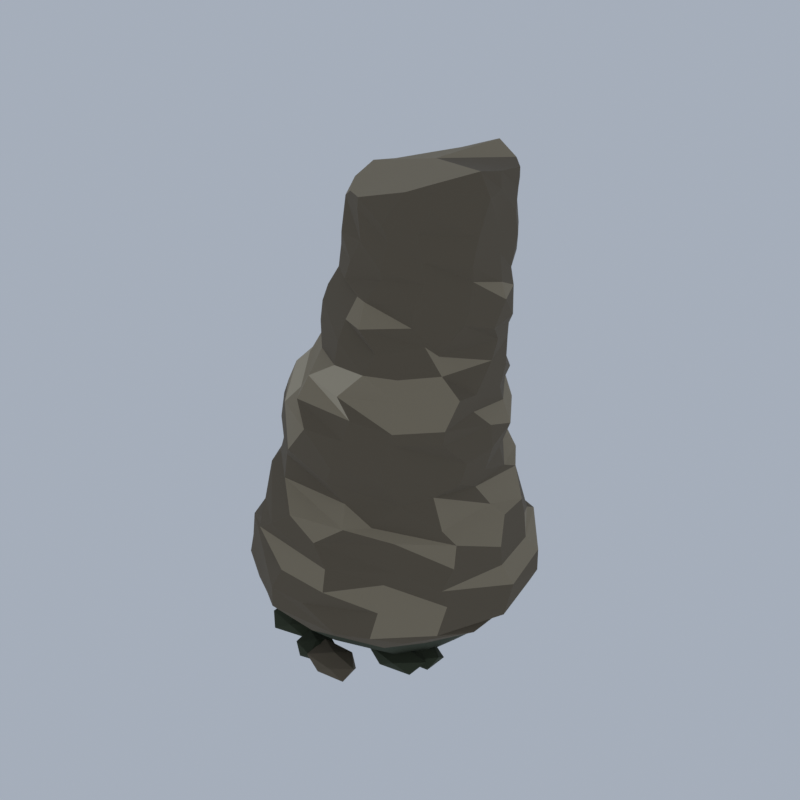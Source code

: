 # Source: F07_05_rock_formation_05.blend  (saved by Blender 5.2.45; exported with 4.5.12 LTS)
import bpy
from mathutils import Matrix  # noqa: F401  (used for matrix-valued properties, if any)

bpy.ops.wm.read_factory_settings(use_empty=True)
scene = bpy.context.scene
scene.name = 'Scene'

# ---- collections
col_collection = bpy.data.collections.new('Collection'); scene.collection.children.link(col_collection)

# ---- materials (node trees are filled in below, after node groups)
mat_wx2_rock_rock = bpy.data.materials.new('wx2_rock|Rock')
mat_wx2_rock_rock.diffuse_color = (0.1573, 0.1701, 0.1975, 1.0)
mat_wx2_kelp_grass = bpy.data.materials.new('wx2_kelp|Grass')
mat_wx2_kelp_grass.diffuse_color = (0.04145, 0.05112, 0.02776, 1.0)
mat_wx2_tan_dk_rock = bpy.data.materials.new('wx2_tan_dk|Rock')
mat_wx2_tan_dk_rock.diffuse_color = (0.139, 0.1113, 0.07383, 1.0)
mat_wx2_tan_lt_rock = bpy.data.materials.new('wx2_tan_lt|Rock')
mat_wx2_tan_lt_rock.diffuse_color = (0.4762, 0.4098, 0.2932, 1.0)
mat_wx2_tan_rock = bpy.data.materials.new('wx2_tan|Rock')
mat_wx2_tan_rock.diffuse_color = (0.2932, 0.2428, 0.1636, 1.0)

# ---- material node trees
mat_wx2_rock_rock.use_nodes = True; mat_wx2_rock_rock.node_tree.nodes.clear()
_N = mat_wx2_rock_rock.node_tree.nodes; _L = mat_wx2_rock_rock.node_tree.links
n0 = _N.new('ShaderNodeBsdfPrincipled'); n0.name = 'Principled BSDF'; n0.location = (-200, 100)
n0.inputs[0].default_value = (0.1573, 0.1701, 0.1975, 1.0)
n0.inputs[2].default_value = 0.94
n0.inputs[10].default_value = 0.005
n1 = _N.new('ShaderNodeOutputMaterial'); n1.name = 'Material Output'; n1.location = (200, 100)
_L.new(n0.outputs[0], n1.inputs[0])
n1.is_active_output = True
mat_wx2_kelp_grass.use_nodes = True; mat_wx2_kelp_grass.node_tree.nodes.clear()
_N = mat_wx2_kelp_grass.node_tree.nodes; _L = mat_wx2_kelp_grass.node_tree.links
n0 = _N.new('ShaderNodeBsdfPrincipled'); n0.name = 'Principled BSDF'; n0.location = (-200, 100)
n0.inputs[0].default_value = (0.04145, 0.05112, 0.02776, 1.0)
n0.inputs[2].default_value = 1.0
n0.inputs[10].default_value = 0.005
n1 = _N.new('ShaderNodeOutputMaterial'); n1.name = 'Material Output'; n1.location = (200, 100)
_L.new(n0.outputs[0], n1.inputs[0])
n1.is_active_output = True
mat_wx2_tan_dk_rock.use_nodes = True; mat_wx2_tan_dk_rock.node_tree.nodes.clear()
_N = mat_wx2_tan_dk_rock.node_tree.nodes; _L = mat_wx2_tan_dk_rock.node_tree.links
n0 = _N.new('ShaderNodeBsdfPrincipled'); n0.name = 'Principled BSDF'; n0.location = (-200, 100)
n0.inputs[0].default_value = (0.139, 0.1113, 0.07383, 1.0)
n0.inputs[2].default_value = 0.95
n0.inputs[10].default_value = 0.005
n1 = _N.new('ShaderNodeOutputMaterial'); n1.name = 'Material Output'; n1.location = (200, 100)
_L.new(n0.outputs[0], n1.inputs[0])
n1.is_active_output = True
mat_wx2_tan_lt_rock.use_nodes = True; mat_wx2_tan_lt_rock.node_tree.nodes.clear()
_N = mat_wx2_tan_lt_rock.node_tree.nodes; _L = mat_wx2_tan_lt_rock.node_tree.links
n0 = _N.new('ShaderNodeBsdfPrincipled'); n0.name = 'Principled BSDF'; n0.location = (-200, 100)
n0.inputs[0].default_value = (0.4762, 0.4098, 0.2932, 1.0)
n0.inputs[2].default_value = 0.92
n0.inputs[10].default_value = 0.005
n1 = _N.new('ShaderNodeOutputMaterial'); n1.name = 'Material Output'; n1.location = (200, 100)
_L.new(n0.outputs[0], n1.inputs[0])
n1.is_active_output = True
mat_wx2_tan_rock.use_nodes = True; mat_wx2_tan_rock.node_tree.nodes.clear()
_N = mat_wx2_tan_rock.node_tree.nodes; _L = mat_wx2_tan_rock.node_tree.links
n0 = _N.new('ShaderNodeBsdfPrincipled'); n0.name = 'Principled BSDF'; n0.location = (-200, 100)
n0.inputs[0].default_value = (0.2932, 0.2428, 0.1636, 1.0)
n0.inputs[2].default_value = 0.94
n0.inputs[10].default_value = 0.005
n1 = _N.new('ShaderNodeOutputMaterial'); n1.name = 'Material Output'; n1.location = (200, 100)
_L.new(n0.outputs[0], n1.inputs[0])
n1.is_active_output = True

# ---- world
world_world = bpy.data.worlds.new('World'); scene.world = world_world
world_world.use_nodes = True; world_world.node_tree.nodes.clear()
_N = world_world.node_tree.nodes; _L = world_world.node_tree.links
n0 = _N.new('ShaderNodeOutputWorld'); n0.name = 'World Output'; n0.location = (200, 100)
n1 = _N.new('ShaderNodeBackground'); n1.name = 'Background'; n1.location = (-200, 100)
n1.inputs[0].default_value = (0.42, 0.47, 0.55, 1.0)
n1.inputs[1].default_value = 0.9
_L.new(n1.outputs[0], n0.inputs[0])
n0.is_active_output = True
world_world.color = (0.05088, 0.05088, 0.05088)
world_world.sun_shadow_jitter_overblur = 0.0

# ---- meshes
me_sea_stack_02 = bpy.data.meshes.new('sea_stack_02')
me_sea_stack_02.from_pydata([(8.719, -1.292, 1.081), (8.53, 4.046, 0.3213), (5.978, 8.396, 0.8701), (0.3913, 10.7, 1.286), (-4.396, 10.3, 0.7243), (-9.37, 7.413, 0.3788), (-10.17, 4.995, 0.446), (-10.24, 0.5792, 0.5607), (-8.373, -4.012, 0.03409), (-5.793, -6.271, 0.1959), (-2.602, -7.237, 0.7656), (-0.7447, -7.878, 1.22), (3.436, -7.57, 0.974), (6.331, -5.532, 0.0), (10.32, -0.2865, 2.448), (9.792, 4.361, 2.08), (5.539, 10.99, 2.586), (0.2975, 13.02, 3.039), (-3.968, 11.78, 2.101), (-9.133, 9.778, 2.896), (-12.6, 4.111, 2.073), (-12.39, 1.037, 3.088), (-9.998, -5.991, 2.404), (-7.348, -7.096, 3.37), (-4.284, -9.292, 2.856), (0.02161, -9.727, 2.313), (6.247, -8.19, 2.137), (8.535, -5.562, 2.488), (11.13, -1.643, 4.555), (11.21, 6.417, 5.166), (8.078, 11.65, 4.26), (1.656, 14.04, 5.257), (-4.194, 13.99, 4.356), (-9.945, 11.0, 4.862), (-13.95, 4.878, 5.164), (-14.23, -0.05408, 4.826), (-12.83, -4.548, 4.904), (-7.484, -9.945, 4.518), (-4.37, -11.56, 4.662), (1.685, -12.4, 4.297), (7.104, -11.01, 5.254), (9.562, -7.466, 4.947), (13.87, -0.5051, 6.913), (12.8, 6.19, 6.39), (9.397, 11.05, 7.038), (0.923, 14.83, 6.277), (-6.669, 14.96, 7.02), (-12.64, 10.75, 6.624), (-15.01, 4.418, 6.753), (-14.58, 0.609, 7.167), (-14.37, -5.152, 6.846), (-9.609, -11.99, 6.745), (-6.436, -13.52, 6.287), (1.109, -15.0, 6.846), (9.687, -10.88, 7.052), (13.86, -5.184, 7.122), (15.68, -2.779, 8.771), (14.36, 5.148, 9.21), (8.055, 12.8, 9.176), (2.235, 15.24, 9.079), (-5.993, 16.26, 8.708), (-10.09, 14.19, 8.997), (-14.81, 4.282, 9.59), (-15.34, -1.139, 9.081), (-13.22, -8.582, 8.833), (-11.55, -11.23, 8.801), (-3.111, -16.26, 8.552), (4.611, -15.49, 8.487), (7.937, -14.07, 8.722), (12.62, -9.566, 8.727), (15.36, -0.8179, 11.19), (13.7, 6.152, 10.91), (9.472, 11.56, 11.74), (0.8237, 15.11, 11.53), (-2.852, 15.71, 10.91), (-10.92, 11.99, 10.45), (-14.41, 4.318, 10.8), (-14.66, -0.8499, 10.55), (-13.75, -5.702, 11.73), (-11.27, -10.95, 10.85), (-3.09, -16.22, 10.8), (0.9678, -16.1, 10.8), (7.99, -12.91, 11.13), (12.76, -8.239, 11.46), (14.35, -1.541, 13.45), (13.15, 4.426, 13.15), (9.494, 10.15, 12.52), (1.614, 14.25, 12.93), (-3.664, 14.47, 12.49), (-10.66, 11.61, 13.71), (-11.84, 6.664, 13.25), (-13.38, 0.7551, 13.81), (-12.62, -6.766, 13.0), (-11.08, -10.75, 13.55), (-2.182, -15.61, 13.03), (3.36, -15.62, 12.91), (7.612, -11.6, 13.52), (12.29, -8.503, 13.25), (13.94, -1.237, 15.24), (12.11, 5.568, 15.07), (6.468, 12.49, 14.78), (1.8, 13.48, 14.83), (-3.234, 13.66, 15.13), (-10.92, 8.813, 15.93), (-11.63, 5.209, 15.42), (-13.46, -0.7795, 14.72), (-12.95, -4.736, 14.73), (-8.136, -12.37, 15.11), (-6.45, -14.27, 15.64), (2.911, -14.71, 14.9), (8.389, -10.77, 14.77), (12.63, -7.106, 15.19), (12.76, 0.9102, 17.44), (11.89, 5.242, 16.84), (6.383, 11.23, 17.96), (2.271, 12.75, 17.24), (-3.929, 12.77, 17.87), (-8.287, 10.24, 17.17), (-10.71, 5.007, 17.47), (-12.76, -1.913, 17.24), (-11.96, -6.23, 16.96), (-8.077, -11.78, 17.19), (-4.416, -14.53, 16.93), (1.196, -14.4, 17.03), (7.908, -10.33, 17.7), (12.33, -6.411, 17.41), (11.72, -0.1542, 18.81), (10.48, 5.907, 19.98), (8.054, 9.501, 19.85), (3.013, 11.23, 18.99), (-2.404, 12.05, 19.61), (-9.264, 7.956, 18.82), (-10.13, 4.661, 19.28), (-11.4, 0.6609, 19.93), (-10.81, -6.695, 19.53), (-9.357, -9.412, 20.01), (-1.983, -14.29, 18.83), (3.756, -12.96, 18.87), (5.588, -10.94, 18.85), (11.07, -7.057, 18.8), (10.96, -1.728, 21.23), (10.43, 3.894, 20.96), (5.756, 10.06, 22.2), (1.727, 10.89, 21.7), (-1.135, 10.37, 21.11), (-6.463, 8.754, 21.3), (-8.899, 3.445, 21.61), (-10.65, -2.076, 21.2), (-10.99, -4.321, 21.48), (-8.642, -8.748, 21.29), (-4.633, -12.17, 21.09), (3.066, -11.85, 20.97), (7.773, -9.434, 21.42), (9.9, -6.97, 22.07), (11.64, -1.177, 23.16), (10.42, 2.921, 23.47), (5.745, 9.937, 22.9), (1.715, 11.11, 23.18), (-3.849, 9.612, 23.4), (-6.029, 8.547, 24.14), (-8.97, 3.92, 23.08), (-11.08, -1.546, 23.09), (-10.08, -5.988, 23.57), (-6.595, -10.14, 23.82), (-4.5, -11.83, 23.65), (1.645, -12.81, 23.22), (7.01, -10.9, 24.23), (11.25, -4.597, 22.95), (12.05, -0.669, 25.53), (11.1, 3.634, 26.1), (8.099, 8.182, 26.33), (4.323, 10.65, 25.76), (-1.089, 10.26, 25.32), (-7.202, 7.508, 25.2), (-10.43, 2.659, 24.98), (-11.13, -0.7556, 25.3), (-10.25, -6.316, 26.37), (-7.805, -9.187, 25.67), (-3.118, -12.98, 25.15), (2.468, -13.03, 25.03), (6.945, -11.02, 25.69), (11.66, -4.178, 25.16), (11.39, -0.1505, 27.52), (9.925, 3.886, 28.21), (6.241, 9.528, 27.79), (4.036, 10.35, 27.73), (-3.085, 8.996, 27.36), (-6.441, 7.146, 28.32), (-9.89, 2.8, 27.64), (-10.58, 1.322, 27.34), (-9.854, -5.951, 27.94), (-6.975, -9.415, 27.64), (-0.5855, -13.23, 28.36), (3.362, -12.33, 28.08), (7.463, -10.07, 28.12), (10.81, -6.802, 27.84), (10.65, -2.019, 29.42), (10.23, 2.781, 30.08), (7.847, 7.969, 29.75), (2.488, 9.909, 29.19), (-1.91, 8.569, 29.23), (-5.643, 6.308, 30.23), (-7.934, 5.139, 29.22), (-9.602, -1.005, 30.23), (-9.219, -5.338, 29.98), (-4.972, -9.034, 29.81), (-2.852, -11.75, 30.25), (3.71, -11.66, 30.05), (7.399, -10.0, 29.19), (10.94, -6.766, 29.37), (10.89, -2.016, 31.27), (10.34, 3.469, 32.24), (6.983, 7.963, 31.38), (2.765, 9.064, 31.36), (0.2772, 8.553, 31.64), (-4.98, 6.334, 32.49), (-8.315, 2.531, 31.6), (-8.641, 7.26e-05, 32.07), (-7.632, -4.969, 31.3), (-4.865, -7.474, 31.38), (-2.545, -10.38, 32.25), (1.878, -11.29, 31.78), (6.927, -8.868, 31.85), (11.14, -4.901, 31.84), (10.83, 0.3461, 33.94), (9.745, 4.415, 34.72), (7.175, 6.751, 33.79), (3.818, 8.115, 34.36), (-0.778, 8.073, 33.71), (-3.922, 7.114, 34.61), (-6.106, 3.899, 34.49), (-7.192, -1.812, 33.76), (-6.492, -3.641, 34.24), (-4.176, -6.768, 33.38), (0.2072, -9.725, 33.91), (4.043, -10.12, 34.15), (6.471, -8.127, 33.69), (9.435, -5.406, 33.96), (11.03, 0.9514, 35.98), (10.26, 3.735, 36.49), (7.853, 6.491, 36.41), (4.809, 8.304, 36.33), (0.1097, 7.893, 35.74), (-3.931, 6.65, 35.72), (-5.302, 4.209, 35.98), (-5.965, -0.8295, 35.56), (-5.351, -4.718, 36.15), (-4.363, -6.631, 36.23), (0.386, -9.362, 36.24), (4.968, -9.313, 36.13), (8.116, -6.277, 36.8), (8.887, -5.149, 35.7), (11.67, -0.6397, 37.7), (11.38, 2.683, 38.04), (7.767, 7.612, 38.35), (4.411, 9.099, 38.24), (-0.5492, 7.89, 37.79), (-2.333, 7.52, 38.79), (-5.762, 2.039, 37.79), (-5.447, -0.1714, 38.58), (-5.553, -3.41, 37.8), (-4.246, -6.397, 38.17), (0.904, -8.792, 38.38), (3.388, -9.844, 38.4), (7.334, -7.203, 38.71), (10.55, -3.716, 38.7), (12.03, 0.483, 40.32), (10.52, 3.86, 40.35), (7.214, 7.656, 40.82), (4.876, 8.571, 40.95), (0.9875, 8.242, 40.0), (-3.486, 6.318, 40.45), (-5.078, 2.661, 40.15), (-5.019, -1.259, 40.27), (-4.087, -3.822, 40.73), (-3.63, -6.206, 39.92), (1.952, -8.319, 40.71), (3.109, -8.661, 40.57), (7.713, -7.453, 40.86), (10.76, -3.488, 39.62), (11.4, 0.6428, 41.79), (10.42, 3.457, 42.19), (8.864, 6.554, 42.72), (3.6, 8.716, 42.99), (0.5298, 7.57, 43.06), (-2.352, 6.458, 43.06), (-5.31, 1.905, 42.76), (-4.78, -0.3671, 41.65), (-3.685, -2.82, 41.98), (-2.154, -6.248, 42.05), (-0.2018, -7.62, 41.65), (4.597, -8.116, 42.83), (8.418, -6.81, 42.99), (10.94, -3.157, 42.78), (11.22, 0.4826, 44.48), (11.15, 3.209, 45.43), (9.403, 5.836, 45.7), (5.532, 7.445, 44.53), (0.3317, 7.08, 44.12), (-2.914, 5.462, 44.87), (-3.45, 3.9, 43.82), (-4.02, -0.5026, 43.9), (-3.384, -3.468, 44.11), (-1.878, -6.145, 44.23), (0.8888, -7.997, 43.78), (4.799, -8.439, 43.87), (8.208, -6.816, 44.93), (11.3, -3.762, 44.38), (11.37, -0.1267, 46.85), (11.28, 2.499, 47.9), (8.295, 6.968, 47.86), (4.692, 7.575, 47.37), (2.995, 7.327, 46.72), (-1.005, 6.81, 46.13), (-3.122, 2.752, 46.25), (-3.951, -0.5652, 45.68), (-3.223, -3.272, 46.13), (-0.6714, -7.371, 46.01), (2.52, -8.393, 46.0), (5.46, -8.088, 46.45), (8.076, -7.36, 47.55), (11.66, -3.484, 47.11), (11.61, -0.3669, 50.56), (10.71, 3.558, 49.76), (8.42, 7.175, 49.42), (5.447, 7.162, 49.34), (1.827, 6.228, 48.98), (-1.256, 5.056, 49.37), (-3.279, 1.895, 48.2), (-3.153, -1.52, 49.02), (-2.168, -4.527, 48.61), (-1.406, -5.924, 48.87), (2.237, -8.422, 48.9), (5.101, -8.54, 48.02), (9.432, -7.164, 49.49), (12.26, -2.86, 50.45), (11.54, -0.4275, 52.17), (11.27, 2.846, 51.79), (9.256, 5.194, 51.84), (6.306, 6.674, 52.77), (2.789, 5.622, 51.59), (0.4956, 4.354, 51.03), (-2.114, 1.914, 50.47), (-2.511, -0.8074, 50.8), (-1.696, -4.28, 50.18), (0.02965, -6.864, 49.75), (2.481, -8.575, 50.02), (7.35, -8.143, 51.28), (9.513, -7.401, 52.14), (11.58, -3.468, 52.78), (4.936, -0.9544, 52.25), (5.877, -7.148, 0.7851), (8.408, -8.579, 0.8888), (4.985, -9.283, 0.8962), (2.793, -7.148, 0.8902), (4.89, -4.785, 0.8868), (8.186, -5.843, 0.8972), (6.779, -9.307, 2.003), (2.946, -8.804, 2.146), (3.168, -5.617, 2.09), (6.696, -5.188, 1.948), (9.381, -7.148, 2.122), (5.877, -7.148, 2.73), (-6.642, -9.637, 0.7548), (-4.042, -11.11, 0.8514), (-7.64, -12.02, 0.851), (-9.193, -9.637, 0.8717), (-7.537, -7.495, 0.8612), (-4.5, -8.426, 0.8687), (-5.896, -11.42, 1.816), (-8.879, -10.9, 1.888), (-8.876, -8.375, 1.887), (-5.731, -7.455, 1.925), (-3.69, -9.637, 1.926), (-6.642, -9.637, 2.505), (1.532, -12.4, 0.7679), (3.835, -13.7, 0.8603), (0.7888, -14.18, 0.8737), (-0.7599, -12.4, 0.8772), (0.701, -10.41, 0.8651), (3.486, -11.29, 0.8734), (2.14, -13.85, 1.719), (-1.01, -13.84, 1.959), (-1.172, -10.87, 2.0), (2.314, -10.53, 1.834), (4.164, -12.4, 1.855), (1.532, -12.4, 2.618), (-1.617, -11.77, 0.7501), (0.2475, -12.82, 0.8289), (-2.363, -13.55, 0.8255), (-3.292, -11.77, 0.8622), (-2.296, -10.14, 0.8322), (0.5412, -10.55, 0.8178), (-0.8437, -13.62, 1.713), (-3.523, -12.84, 1.683), (-3.783, -10.54, 1.749), (-0.9242, -10.11, 1.66), (0.2281, -11.77, 1.579), (-1.617, -11.77, 2.245), (-13.32, -0.6555, 0.7414), (-11.66, -1.589, 0.8378), (-14.0, -2.29, 0.8327), (-15.68, -0.6555, 0.8281), (-13.93, 0.8241, 0.8391), (-11.91, 0.1416, 0.8503), (-12.69, -2.159, 1.619), (-15.31, -1.779, 1.706), (-15.06, 0.3286, 1.644), (-12.61, 1.028, 1.669), (-11.15, -0.6555, 1.648), (-13.32, -0.6555, 2.271), (-12.58, -6.188, 0.7311), (-11.55, -6.774, 0.8389), (-13.06, -7.319, 0.8096), (-14.29, -6.188, 0.8043), (-13.07, -5.028, 0.8084), (-11.16, -5.383, 0.8025), (-11.97, -7.653, 1.503), (-14.18, -7.088, 1.501), (-13.98, -5.401, 1.451), (-11.92, -4.596, 1.538), (-10.93, -6.188, 1.436), (-12.58, -6.188, 1.855), (7.013, -5.481, 0.7406), (9.319, -6.785, 0.8673), (6.254, -7.298, 0.8793), (4.448, -5.481, 0.876), (6.232, -3.612, 0.8772), (9.426, -4.118, 0.8633), (7.907, -7.622, 1.925), (4.678, -6.801, 1.924), (4.758, -4.207, 1.904), (7.733, -3.758, 1.811), (9.773, -5.481, 1.898), (7.013, -5.481, 2.607), (4.689, 9.099, 0.775), (6.911, 7.843, 0.8408), (3.869, 7.136, 0.8437), (1.954, 9.099, 0.8412), (3.839, 11.13, 0.8407), (6.744, 10.26, 0.8471), (5.523, 7.102, 1.814), (2.793, 8.027, 1.742), (3.03, 10.04, 1.682), (5.673, 11.45, 1.913), (6.814, 9.099, 1.697), (4.689, 9.099, 2.351), (7.421, 7.775, 0.7502), (9.134, 6.807, 0.7847), (6.877, 6.472, 0.7956), (6.097, 7.775, 0.8134), (6.767, 9.339, 0.7847), (8.659, 8.474, 0.8026), (7.793, 6.884, 1.328), (5.689, 6.796, 1.519), (6.0, 8.578, 1.441), (7.931, 8.996, 1.42), (8.836, 7.775, 1.371), (7.421, 7.775, 1.97)], [], [(1, 14, 0), (2, 15, 1), (3, 16, 2), (4, 17, 3), (5, 18, 4), (6, 19, 5), (7, 20, 6), (8, 21, 7), (9, 22, 8), (10, 23, 9), (11, 24, 10), (12, 25, 11), (13, 26, 12), (0, 27, 13), (15, 28, 14), (16, 29, 15), (17, 30, 16), (18, 31, 17), (19, 32, 18), (20, 33, 19), (21, 34, 20), (22, 35, 21), (23, 36, 22), (24, 37, 23), (25, 38, 24), (26, 39, 25), (27, 40, 26), (14, 41, 27), (29, 42, 28), (30, 43, 29), (31, 44, 30), (32, 45, 31), (33, 46, 32), (34, 47, 33), (35, 48, 34), (36, 49, 35), (37, 50, 36), (38, 51, 37), (39, 52, 38), (40, 53, 39), (41, 54, 40), (28, 55, 41), (43, 56, 42), (44, 57, 43), (45, 58, 44), (46, 59, 45), (47, 60, 46), (48, 61, 47), (49, 62, 48), (50, 63, 49), (51, 64, 50), (52, 65, 51), (53, 66, 52), (54, 67, 53), (55, 68, 54), (42, 69, 55), (57, 70, 56), (58, 71, 57), (59, 72, 58), (60, 73, 59), (61, 74, 60), (62, 75, 61), (63, 76, 62), (64, 77, 63), (65, 78, 64), (66, 79, 65), (67, 80, 66), (68, 81, 67), (69, 82, 68), (56, 83, 69), (71, 84, 70), (72, 85, 71), (73, 86, 72), (74, 87, 73), (75, 88, 74), (76, 89, 75), (77, 90, 76), (78, 91, 77), (79, 92, 78), (80, 93, 79), (81, 94, 80), (82, 95, 81), (83, 96, 82), (70, 97, 83), (85, 98, 84), (86, 99, 85), (87, 100, 86), (88, 101, 87), (89, 102, 88), (90, 103, 89), (91, 104, 90), (92, 105, 91), (93, 106, 92), (94, 107, 93), (95, 108, 94), (96, 109, 95), (97, 110, 96), (84, 111, 97), (99, 112, 98), (100, 113, 99), (101, 114, 100), (102, 115, 101), (103, 116, 102), (104, 117, 103), (105, 118, 104), (106, 119, 105), (107, 120, 106), (108, 121, 107), (109, 122, 108), (110, 123, 109), (111, 124, 110), (98, 125, 111), (113, 126, 112), (114, 127, 113), (115, 128, 114), (116, 129, 115), (117, 130, 116), (118, 131, 117), (119, 132, 118), (120, 133, 119), (121, 134, 120), (122, 135, 121), (123, 136, 122), (124, 137, 123), (125, 138, 124), (112, 139, 125), (127, 140, 126), (128, 141, 127), (129, 142, 128), (130, 143, 129), (131, 144, 130), (132, 145, 131), (133, 146, 132), (134, 147, 133), (135, 148, 134), (136, 149, 135), (137, 150, 136), (138, 151, 137), (139, 152, 138), (126, 153, 139), (141, 154, 140), (142, 155, 141), (143, 156, 142), (144, 157, 143), (145, 158, 144), (146, 159, 145), (147, 160, 146), (148, 161, 147), (149, 162, 148), (150, 163, 149), (151, 164, 150), (152, 165, 151), (153, 166, 152), (140, 167, 153), (155, 168, 154), (156, 169, 155), (157, 170, 156), (158, 171, 157), (159, 172, 158), (160, 173, 159), (161, 174, 160), (162, 175, 161), (163, 176, 162), (164, 177, 163), (165, 178, 164), (166, 179, 165), (167, 180, 166), (154, 181, 167), (169, 182, 168), (170, 183, 169), (171, 184, 170), (172, 185, 171), (173, 186, 172), (174, 187, 173), (175, 188, 174), (176, 189, 175), (177, 190, 176), (178, 191, 177), (179, 192, 178), (180, 193, 179), (181, 194, 180), (168, 195, 181), (183, 196, 182), (184, 197, 183), (185, 198, 184), (186, 199, 185), (187, 200, 186), (188, 201, 187), (189, 202, 188), (190, 203, 189), (191, 204, 190), (192, 205, 191), (193, 206, 192), (194, 207, 193), (195, 208, 194), (182, 209, 195), (197, 210, 196), (198, 211, 197), (199, 212, 198), (200, 213, 199), (201, 214, 200), (202, 215, 201), (203, 216, 202), (204, 217, 203), (205, 218, 204), (206, 219, 205), (207, 220, 206), (208, 221, 207), (209, 222, 208), (196, 223, 209), (211, 224, 210), (212, 225, 211), (213, 226, 212), (214, 227, 213), (215, 228, 214), (216, 229, 215), (217, 230, 216), (218, 231, 217), (219, 232, 218), (220, 233, 219), (221, 234, 220), (222, 235, 221), (223, 236, 222), (210, 237, 223), (225, 238, 224), (226, 239, 225), (227, 240, 226), (228, 241, 227), (229, 242, 228), (230, 243, 229), (231, 244, 230), (232, 245, 231), (233, 246, 232), (234, 247, 233), (235, 248, 234), (236, 249, 235), (237, 250, 236), (224, 251, 237), (239, 252, 238), (240, 253, 239), (241, 254, 240), (242, 255, 241), (243, 256, 242), (244, 257, 243), (245, 258, 244), (246, 259, 245), (247, 260, 246), (248, 261, 247), (249, 262, 248), (250, 263, 249), (251, 264, 250), (238, 265, 251), (253, 266, 252), (254, 267, 253), (255, 268, 254), (256, 269, 255), (257, 270, 256), (258, 271, 257), (259, 272, 258), (260, 273, 259), (261, 274, 260), (262, 275, 261), (263, 276, 262), (264, 277, 263), (265, 278, 264), (252, 279, 265), (267, 280, 266), (268, 281, 267), (269, 282, 268), (270, 283, 269), (271, 284, 270), (272, 285, 271), (273, 286, 272), (274, 287, 273), (275, 288, 274), (276, 289, 275), (277, 290, 276), (278, 291, 277), (279, 292, 278), (266, 293, 279), (281, 294, 280), (282, 295, 281), (283, 296, 282), (284, 297, 283), (285, 298, 284), (286, 299, 285), (287, 300, 286), (288, 301, 287), (289, 302, 288), (290, 303, 289), (291, 304, 290), (292, 305, 291), (293, 306, 292), (280, 307, 293), (295, 308, 294), (296, 309, 295), (297, 310, 296), (298, 311, 297), (299, 312, 298), (300, 313, 299), (301, 314, 300), (302, 315, 301), (303, 316, 302), (304, 317, 303), (305, 318, 304), (306, 319, 305), (307, 320, 306), (294, 321, 307), (309, 322, 308), (310, 323, 309), (311, 324, 310), (312, 325, 311), (313, 326, 312), (314, 327, 313), (315, 328, 314), (316, 329, 315), (317, 330, 316), (318, 331, 317), (319, 332, 318), (320, 333, 319), (321, 334, 320), (308, 335, 321), (323, 336, 322), (324, 337, 323), (325, 338, 324), (326, 339, 325), (327, 340, 326), (328, 341, 327), (329, 342, 328), (330, 343, 329), (331, 344, 330), (332, 345, 331), (333, 346, 332), (334, 347, 333), (335, 348, 334), (322, 349, 335), (1, 0, 10), (336, 337, 350), (337, 338, 350), (338, 339, 350), (339, 340, 350), (340, 341, 350), (341, 342, 350), (342, 343, 350), (343, 344, 350), (344, 345, 350), (345, 346, 350), (346, 347, 350), (347, 348, 350), (348, 349, 350), (349, 336, 350), (1, 15, 14), (2, 16, 15), (3, 17, 16), (4, 18, 17), (5, 19, 18), (6, 20, 19), (7, 21, 20), (8, 22, 21), (9, 23, 22), (10, 24, 23), (11, 25, 24), (12, 26, 25), (13, 27, 26), (0, 14, 27), (15, 29, 28), (16, 30, 29), (17, 31, 30), (18, 32, 31), (19, 33, 32), (20, 34, 33), (21, 35, 34), (22, 36, 35), (23, 37, 36), (24, 38, 37), (25, 39, 38), (26, 40, 39), (27, 41, 40), (14, 28, 41), (29, 43, 42), (30, 44, 43), (31, 45, 44), (32, 46, 45), (33, 47, 46), (34, 48, 47), (35, 49, 48), (36, 50, 49), (37, 51, 50), (38, 52, 51), (39, 53, 52), (40, 54, 53), (41, 55, 54), (28, 42, 55), (43, 57, 56), (44, 58, 57), (45, 59, 58), (46, 60, 59), (47, 61, 60), (48, 62, 61), (49, 63, 62), (50, 64, 63), (51, 65, 64), (52, 66, 65), (53, 67, 66), (54, 68, 67), (55, 69, 68), (42, 56, 69), (57, 71, 70), (58, 72, 71), (59, 73, 72), (60, 74, 73), (61, 75, 74), (62, 76, 75), (63, 77, 76), (64, 78, 77), (65, 79, 78), (66, 80, 79), (67, 81, 80), (68, 82, 81), (69, 83, 82), (56, 70, 83), (71, 85, 84), (72, 86, 85), (73, 87, 86), (74, 88, 87), (75, 89, 88), (76, 90, 89), (77, 91, 90), (78, 92, 91), (79, 93, 92), (80, 94, 93), (81, 95, 94), (82, 96, 95), (83, 97, 96), (70, 84, 97), (85, 99, 98), (86, 100, 99), (87, 101, 100), (88, 102, 101), (89, 103, 102), (90, 104, 103), (91, 105, 104), (92, 106, 105), (93, 107, 106), (94, 108, 107), (95, 109, 108), (96, 110, 109), (97, 111, 110), (84, 98, 111), (99, 113, 112), (100, 114, 113), (101, 115, 114), (102, 116, 115), (103, 117, 116), (104, 118, 117), (105, 119, 118), (106, 120, 119), (107, 121, 120), (108, 122, 121), (109, 123, 122), (110, 124, 123), (111, 125, 124), (98, 112, 125), (113, 127, 126), (114, 128, 127), (115, 129, 128), (116, 130, 129), (117, 131, 130), (118, 132, 131), (119, 133, 132), (120, 134, 133), (121, 135, 134), (122, 136, 135), (123, 137, 136), (124, 138, 137), (125, 139, 138), (112, 126, 139), (127, 141, 140), (128, 142, 141), (129, 143, 142), (130, 144, 143), (131, 145, 144), (132, 146, 145), (133, 147, 146), (134, 148, 147), (135, 149, 148), (136, 150, 149), (137, 151, 150), (138, 152, 151), (139, 153, 152), (126, 140, 153), (141, 155, 154), (142, 156, 155), (143, 157, 156), (144, 158, 157), (145, 159, 158), (146, 160, 159), (147, 161, 160), (148, 162, 161), (149, 163, 162), (150, 164, 163), (151, 165, 164), (152, 166, 165), (153, 167, 166), (140, 154, 167), (155, 169, 168), (156, 170, 169), (157, 171, 170), (158, 172, 171), (159, 173, 172), (160, 174, 173), (161, 175, 174), (162, 176, 175), (163, 177, 176), (164, 178, 177), (165, 179, 178), (166, 180, 179), (167, 181, 180), (154, 168, 181), (169, 183, 182), (170, 184, 183), (171, 185, 184), (172, 186, 185), (173, 187, 186), (174, 188, 187), (175, 189, 188), (176, 190, 189), (177, 191, 190), (178, 192, 191), (179, 193, 192), (180, 194, 193), (181, 195, 194), (168, 182, 195), (183, 197, 196), (184, 198, 197), (185, 199, 198), (186, 200, 199), (187, 201, 200), (188, 202, 201), (189, 203, 202), (190, 204, 203), (191, 205, 204), (192, 206, 205), (193, 207, 206), (194, 208, 207), (195, 209, 208), (182, 196, 209), (197, 211, 210), (198, 212, 211), (199, 213, 212), (200, 214, 213), (201, 215, 214), (202, 216, 215), (203, 217, 216), (204, 218, 217), (205, 219, 218), (206, 220, 219), (207, 221, 220), (208, 222, 221), (209, 223, 222), (196, 210, 223), (211, 225, 224), (212, 226, 225), (213, 227, 226), (214, 228, 227), (215, 229, 228), (216, 230, 229), (217, 231, 230), (218, 232, 231), (219, 233, 232), (220, 234, 233), (221, 235, 234), (222, 236, 235), (223, 237, 236), (210, 224, 237), (225, 239, 238), (226, 240, 239), (227, 241, 240), (228, 242, 241), (229, 243, 242), (230, 244, 243), (231, 245, 244), (232, 246, 245), (233, 247, 246), (234, 248, 247), (235, 249, 248), (236, 250, 249), (237, 251, 250), (224, 238, 251), (239, 253, 252), (240, 254, 253), (241, 255, 254), (242, 256, 255), (243, 257, 256), (244, 258, 257), (245, 259, 258), (246, 260, 259), (247, 261, 260), (248, 262, 261), (249, 263, 262), (250, 264, 263), (251, 265, 264), (238, 252, 265), (253, 267, 266), (254, 268, 267), (255, 269, 268), (256, 270, 269), (257, 271, 270), (258, 272, 271), (259, 273, 272), (260, 274, 273), (261, 275, 274), (262, 276, 275), (263, 277, 276), (264, 278, 277), (265, 279, 278), (252, 266, 279), (267, 281, 280), (268, 282, 281), (269, 283, 282), (270, 284, 283), (271, 285, 284), (272, 286, 285), (273, 287, 286), (274, 288, 287), (275, 289, 288), (276, 290, 289), (277, 291, 290), (278, 292, 291), (279, 293, 292), (266, 280, 293), (281, 295, 294), (282, 296, 295), (283, 297, 296), (284, 298, 297), (285, 299, 298), (286, 300, 299), (287, 301, 300), (288, 302, 301), (289, 303, 302), (290, 304, 303), (291, 305, 304), (292, 306, 305), (293, 307, 306), (280, 294, 307), (295, 309, 308), (296, 310, 309), (297, 311, 310), (298, 312, 311), (299, 313, 312), (300, 314, 313), (301, 315, 314), (302, 316, 315), (303, 317, 316), (304, 318, 317), (305, 319, 318), (306, 320, 319), (307, 321, 320), (294, 308, 321), (309, 323, 322), (310, 324, 323), (311, 325, 324), (312, 326, 325), (313, 327, 326), (314, 328, 327), (315, 329, 328), (316, 330, 329), (317, 331, 330), (318, 332, 331), (319, 333, 332), (320, 334, 333), (321, 335, 334), (308, 322, 335), (323, 337, 336), (324, 338, 337), (325, 339, 338), (326, 340, 339), (327, 341, 340), (328, 342, 341), (329, 343, 342), (330, 344, 343), (331, 345, 344), (332, 346, 345), (333, 347, 346), (334, 348, 347), (335, 349, 348), (322, 336, 349), (0, 13, 10), (13, 12, 11), (10, 13, 11), (10, 9, 8), (8, 7, 10), (7, 6, 4), (10, 7, 3), (6, 5, 4), (4, 3, 7), (3, 2, 1), (10, 3, 1), (351, 352, 353), (352, 351, 356), (351, 353, 354), (351, 354, 355), (351, 355, 356), (352, 356, 361), (353, 352, 357), (354, 353, 358), (355, 354, 359), (356, 355, 360), (352, 361, 357), (353, 357, 358), (354, 358, 359), (355, 359, 360), (356, 360, 361), (357, 361, 362), (358, 357, 362), (359, 358, 362), (360, 359, 362), (361, 360, 362), (363, 364, 365), (364, 363, 368), (363, 365, 366), (363, 366, 367), (363, 367, 368), (364, 368, 373), (365, 364, 369), (366, 365, 370), (367, 366, 371), (368, 367, 372), (364, 373, 369), (365, 369, 370), (366, 370, 371), (367, 371, 372), (368, 372, 373), (369, 373, 374), (370, 369, 374), (371, 370, 374), (372, 371, 374), (373, 372, 374), (375, 376, 377), (376, 375, 380), (375, 377, 378), (375, 378, 379), (375, 379, 380), (376, 380, 385), (377, 376, 381), (378, 377, 382), (379, 378, 383), (380, 379, 384), (376, 385, 381), (377, 381, 382), (378, 382, 383), (379, 383, 384), (380, 384, 385), (381, 385, 386), (382, 381, 386), (383, 382, 386), (384, 383, 386), (385, 384, 386), (387, 388, 389), (388, 387, 392), (387, 389, 390), (387, 390, 391), (387, 391, 392), (388, 392, 397), (389, 388, 393), (390, 389, 394), (391, 390, 395), (392, 391, 396), (388, 397, 393), (389, 393, 394), (390, 394, 395), (391, 395, 396), (392, 396, 397), (393, 397, 398), (394, 393, 398), (395, 394, 398), (396, 395, 398), (397, 396, 398), (399, 400, 401), (400, 399, 404), (399, 401, 402), (399, 402, 403), (399, 403, 404), (400, 404, 409), (401, 400, 405), (402, 401, 406), (403, 402, 407), (404, 403, 408), (400, 409, 405), (401, 405, 406), (402, 406, 407), (403, 407, 408), (404, 408, 409), (405, 409, 410), (406, 405, 410), (407, 406, 410), (408, 407, 410), (409, 408, 410), (411, 412, 413), (412, 411, 416), (411, 413, 414), (411, 414, 415), (411, 415, 416), (412, 416, 421), (413, 412, 417), (414, 413, 418), (415, 414, 419), (416, 415, 420), (412, 421, 417), (413, 417, 418), (414, 418, 419), (415, 419, 420), (416, 420, 421), (417, 421, 422), (418, 417, 422), (419, 418, 422), (420, 419, 422), (421, 420, 422), (423, 424, 425), (424, 423, 428), (423, 425, 426), (423, 426, 427), (423, 427, 428), (424, 428, 433), (425, 424, 429), (426, 425, 430), (427, 426, 431), (428, 427, 432), (424, 433, 429), (425, 429, 430), (426, 430, 431), (427, 431, 432), (428, 432, 433), (429, 433, 434), (430, 429, 434), (431, 430, 434), (432, 431, 434), (433, 432, 434), (435, 436, 437), (436, 435, 440), (435, 437, 438), (435, 438, 439), (435, 439, 440), (436, 440, 445), (437, 436, 441), (438, 437, 442), (439, 438, 443), (440, 439, 444), (436, 445, 441), (437, 441, 442), (438, 442, 443), (439, 443, 444), (440, 444, 445), (441, 445, 446), (442, 441, 446), (443, 442, 446), (444, 443, 446), (445, 444, 446), (447, 448, 449), (448, 447, 452), (447, 449, 450), (447, 450, 451), (447, 451, 452), (448, 452, 457), (449, 448, 453), (450, 449, 454), (451, 450, 455), (452, 451, 456), (448, 457, 453), (449, 453, 454), (450, 454, 455), (451, 455, 456), (452, 456, 457), (453, 457, 458), (454, 453, 458), (455, 454, 458), (456, 455, 458), (457, 456, 458)])
me_sea_stack_02.polygons.foreach_set('use_smooth', [True] * 878)
me_sea_stack_02.polygons.foreach_set('material_index', [1, 1, 1, 1, 1, 1, 1, 1, 1, 1, 1, 1, 1, 1, 1, 1, 1, 1, 1, 1, 1, 1, 1, 1, 1, 1, 1, 1, 1, 1, 1, 1, 1, 1, 1, 1, 1, 1, 1, 1, 2, 1, 2, 2, 2, 2, 2, 2, 2, 2, 2, 2, 2, 2, 2, 2, 2, 2, 2, 2, 4, 2, 4, 4, 2, 2, 2, 2, 4, 2, 4, 4, 2, 4, 4, 2, 4, 4, 4, 2, 2, 2, 4, 2, 2, 4, 2, 4, 4, 2, 2, 2, 2, 2, 4, 2, 2, 2, 2, 2, 4, 2, 2, 4, 4, 2, 2, 2, 2, 2, 2, 2, 4, 2, 3, 2, 2, 2, 4, 2, 2, 2, 2, 2, 4, 4, 4, 4, 2, 2, 2, 4, 4, 2, 2, 2, 4, 4, 2, 4, 2, 2, 2, 2, 2, 2, 2, 2, 2, 2, 2, 2, 2, 2, 2, 2, 2, 2, 2, 2, 2, 2, 2, 2, 2, 2, 2, 2, 2, 4, 2, 2, 2, 2, 2, 2, 2, 2, 2, 2, 2, 2, 4, 2, 4, 2, 2, 4, 2, 2, 4, 4, 2, 2, 2, 2, 2, 2, 4, 4, 4, 2, 4, 4, 3, 4, 4, 2, 4, 2, 2, 2, 4, 2, 2, 2, 4, 4, 4, 4, 3, 4, 4, 2, 2, 2, 2, 2, 2, 4, 4, 4, 2, 2, 2, 2, 2, 4, 2, 2, 2, 2, 2, 2, 2, 2, 2, 2, 2, 2, 2, 2, 2, 2, 2, 2, 2, 2, 2, 2, 4, 2, 4, 4, 2, 2, 4, 2, 2, 2, 2, 2, 2, 4, 4, 2, 2, 2, 2, 2, 2, 2, 2, 4, 4, 2, 4, 2, 2, 2, 2, 2, 2, 2, 2, 2, 2, 2, 2, 4, 2, 2, 2, 2, 2, 2, 2, 2, 2, 2, 2, 2, 4, 2, 2, 2, 2, 2, 2, 2, 2, 2, 2, 2, 2, 2, 4, 4, 4, 4, 4, 2, 2, 2, 2, 2, 1, 2, 2, 4, 4, 4, 4, 4, 4, 4, 4, 4, 4, 4, 2, 1, 1, 1, 1, 1, 1, 1, 1, 1, 1, 1, 1, 1, 1, 1, 1, 1, 1, 1, 1, 1, 1, 1, 1, 1, 1, 1, 1, 2, 2, 2, 2, 2, 1, 2, 2, 2, 2, 2, 2, 2, 1, 2, 2, 2, 2, 2, 2, 2, 2, 2, 2, 2, 2, 2, 2, 2, 2, 2, 2, 4, 2, 4, 4, 2, 2, 2, 2, 4, 2, 4, 4, 2, 4, 2, 2, 2, 4, 2, 2, 2, 4, 2, 4, 2, 2, 4, 2, 4, 2, 4, 2, 2, 2, 4, 2, 2, 2, 2, 2, 2, 2, 2, 4, 4, 2, 2, 2, 2, 2, 4, 4, 4, 2, 3, 2, 2, 4, 4, 2, 2, 2, 4, 4, 2, 4, 2, 4, 2, 2, 2, 4, 4, 2, 2, 2, 4, 2, 2, 2, 2, 2, 2, 2, 2, 2, 2, 2, 2, 2, 2, 2, 2, 2, 2, 2, 2, 2, 2, 2, 2, 2, 2, 2, 2, 2, 2, 2, 4, 4, 2, 2, 2, 2, 2, 2, 2, 4, 2, 2, 2, 2, 2, 2, 4, 2, 4, 2, 2, 4, 3, 4, 2, 2, 2, 2, 2, 2, 4, 4, 2, 2, 4, 3, 4, 4, 3, 4, 4, 2, 2, 4, 2, 2, 2, 4, 4, 4, 4, 4, 3, 4, 4, 2, 2, 2, 2, 2, 2, 4, 4, 2, 2, 2, 2, 2, 4, 2, 2, 2, 2, 2, 2, 2, 2, 2, 2, 2, 2, 2, 2, 2, 2, 2, 2, 2, 2, 2, 2, 4, 4, 2, 4, 2, 2, 2, 2, 2, 2, 2, 2, 2, 4, 4, 4, 2, 2, 2, 2, 4, 2, 2, 2, 4, 4, 4, 4, 2, 2, 2, 2, 2, 2, 2, 2, 2, 2, 2, 2, 4, 2, 2, 2, 2, 2, 2, 2, 2, 2, 2, 2, 2, 4, 2, 2, 2, 2, 2, 2, 2, 2, 2, 2, 2, 2, 2, 4, 4, 4, 4, 4, 2, 2, 2, 2, 2, 1, 1, 1, 1, 1, 1, 1, 1, 1, 1, 1, 1, 1, 1, 1, 1, 1, 1, 1, 1, 1, 1, 1, 1, 1, 1, 1, 1, 1, 1, 1, 1, 1, 1, 1, 1, 1, 1, 1, 1, 1, 1, 1, 1, 1, 1, 1, 1, 1, 1, 1, 2, 2, 2, 2, 2, 2, 2, 2, 2, 2, 2, 2, 2, 2, 2, 2, 2, 2, 2, 2, 1, 1, 1, 1, 1, 1, 1, 1, 1, 1, 1, 1, 1, 1, 1, 1, 1, 1, 1, 1, 1, 1, 1, 1, 1, 1, 1, 1, 1, 1, 1, 1, 1, 1, 1, 1, 1, 1, 1, 1, 2, 2, 2, 2, 2, 2, 2, 2, 2, 2, 2, 2, 2, 2, 2, 2, 2, 2, 2, 2, 1, 1, 1, 1, 1, 1, 1, 1, 1, 1, 1, 1, 1, 1, 1, 1, 1, 1, 1, 1, 1, 1, 1, 1, 1, 1, 1, 1, 1, 1, 1, 1, 1, 1, 1, 1, 1, 1, 1, 1, 2, 2, 2, 2, 2, 2, 2, 2, 2, 2, 2, 2, 2, 2, 2, 2, 2, 2, 2, 2])
_k = set([(0, 1), (0, 10), (0, 13), (1, 2), (1, 10), (1, 14), (1, 15), (2, 3), (2, 16), (3, 4), (4, 5), (4, 18), (5, 6), (5, 19), (6, 7), (6, 19), (6, 20), (7, 8), (7, 10), (7, 20), (8, 9), (8, 22), (9, 10), (9, 22), (10, 11), (10, 13), (10, 23), (10, 24), (12, 13), (12, 25), (13, 26), (13, 27), (14, 15), (14, 28), (15, 29), (16, 29), (16, 30), (17, 18), (17, 31), (18, 31), (18, 32), (19, 33), (20, 21), (20, 34), (21, 34), (21, 35), (22, 23), (22, 36), (23, 36), (24, 37), (25, 39), (26, 39), (26, 40), (27, 41), (28, 29), (28, 41), (28, 55), (30, 31), (30, 43), (30, 44), (31, 44), (31, 45), (32, 45), (32, 46), (33, 34), (33, 47), (34, 47), (34, 48), (35, 36), (35, 48), (36, 37), (36, 49), (36, 50), (37, 50), (37, 51), (38, 51), (38, 52), (39, 53), (40, 54), (41, 55), (42, 55), (42, 56), (42, 69), (43, 56), (43, 57), (44, 58), (45, 46), (45, 59), (46, 47), (46, 59), (46, 60), (47, 48), (47, 60), (47, 61), (48, 61), (48, 62), (49, 50), (49, 62), (50, 51), (50, 63), (50, 64), (51, 52), (51, 65), (52, 66), (53, 54), (53, 66), (53, 67), (54, 55), (54, 68), (55, 68), (55, 69), (56, 57), (56, 69), (56, 70), (56, 83), (57, 70), (57, 71), (58, 59), (58, 72), (59, 60), (59, 73), (60, 61), (60, 74), (61, 75), (62, 63), (62, 76), (63, 64), (63, 77), (64, 65), (64, 77), (64, 78), (65, 66), (65, 78), (65, 79), (66, 67), (66, 80), (67, 68), (67, 80), (67, 81), (68, 69), (68, 82), (69, 83), (70, 71), (70, 84), (71, 72), (71, 85), (72, 73), (72, 85), (72, 86), (73, 74), (73, 86), (73, 87), (74, 75), (74, 88), (75, 88), (75, 89), (76, 77), (76, 89), (77, 78), (77, 90), (77, 91), (78, 91), (78, 92), (79, 92), (79, 93), (80, 81), (80, 93), (80, 94), (81, 82), (81, 95), (82, 95), (83, 96), (83, 97), (84, 97), (84, 98), (84, 111), (85, 86), (85, 99), (86, 87), (86, 99), (86, 100), (87, 88), (87, 100), (88, 102), (89, 90), (89, 102), (89, 103), (91, 92), (91, 105), (92, 106), (93, 94), (93, 106), (93, 107), (94, 95), (94, 107), (94, 108), (95, 109), (96, 109), (97, 110), (97, 111), (98, 112), (98, 125), (99, 113), (100, 114), (101, 115), (102, 103), (102, 116), (103, 104), (103, 117), (104, 117), (105, 106), (105, 119), (106, 107), (106, 120), (107, 108), (108, 109), (108, 121), (108, 122), (109, 110), (109, 122), (109, 123), (110, 123), (111, 125), (112, 113), (112, 126), (113, 126), (113, 127), (114, 115), (114, 127), (114, 128), (115, 116), (116, 117), (116, 129), (116, 130), (117, 118), (117, 131), (118, 131), (119, 120), (119, 133), (120, 133), (120, 134), (121, 122), (121, 134), (121, 135), (122, 135), (122, 136), (123, 124), (123, 136), (123, 137), (124, 125), (124, 137), (125, 138), (125, 139), (126, 139), (126, 140), (127, 128), (127, 141), (128, 129), (128, 141), (128, 142), (130, 131), (130, 143), (131, 132), (131, 144), (131, 145), (132, 133), (133, 146), (133, 147), (134, 135), (134, 147), (134, 148), (135, 148), (135, 149), (136, 137), (136, 149), (136, 150), (137, 138), (137, 150), (137, 151), (138, 151), (138, 152), (139, 152), (139, 153), (140, 141), (140, 153), (140, 167), (141, 142), (141, 154), (141, 155), (142, 156), (143, 144), (143, 156), (143, 157), (145, 146), (145, 159), (146, 147), (146, 159), (146, 160), (147, 161), (148, 149), (148, 161), (148, 162), (149, 162), (149, 163), (150, 151), (150, 164), (151, 152), (151, 164), (151, 165), (152, 153), (152, 165), (152, 166), (153, 166), (153, 167), (154, 155), (154, 168), (155, 156), (155, 169), (156, 157), (156, 170), (157, 158), (157, 170), (157, 171), (158, 171), (158, 172), (159, 173), (160, 174), (161, 162), (161, 174), (161, 175), (162, 163), (162, 176), (163, 177), (164, 178), (165, 178), (165, 179), (166, 179), (166, 180), (167, 181), (168, 169), (168, 181), (168, 182), (169, 170), (169, 183), (170, 171), (170, 184), (171, 172), (171, 184), (171, 185), (172, 173), (172, 185), (172, 186), (173, 174), (173, 187), (174, 175), (174, 188), (175, 176), (175, 188), (175, 189), (176, 177), (176, 190), (178, 192), (179, 192), (180, 194), (181, 194), (181, 195), (182, 195), (182, 196), (182, 209), (183, 184), (183, 196), (183, 197), (184, 185), (184, 197), (184, 198), (185, 186), (185, 199), (186, 187), (186, 199), (187, 188), (187, 201), (188, 189), (188, 201), (188, 202), (189, 203), (190, 204), (191, 192), (191, 204), (192, 193), (192, 205), (192, 206), (193, 206), (193, 207), (194, 195), (194, 208), (195, 209), (196, 209), (197, 198), (197, 211), (198, 199), (198, 211), (198, 212), (199, 213), (200, 213), (200, 214), (201, 202), (201, 214), (202, 203), (202, 215), (202, 216), (203, 216), (203, 217), (204, 217), (204, 218), (205, 206), (205, 219), (206, 207), (206, 220), (207, 208), (207, 220), (207, 221), (208, 209), (208, 221), (208, 222), (209, 223), (210, 223), (210, 224), (210, 237), (211, 212), (211, 224), (211, 225), (212, 225), (212, 226), (213, 226), (213, 227), (214, 228), (215, 216), (215, 229), (216, 229), (216, 230), (217, 218), (217, 230), (217, 231), (218, 232), (220, 221), (220, 233), (220, 234), (221, 222), (221, 235), (222, 235), (223, 237), (224, 225), (224, 238), (224, 251), (225, 226), (225, 239), (226, 239), (226, 240), (227, 228), (227, 240), (227, 241), (228, 229), (228, 241), (229, 243), (230, 231), (230, 244), (231, 232), (231, 245), (232, 233), (232, 246), (233, 234), (233, 246), (233, 247), (234, 235), (234, 248), (235, 236), (235, 248), (235, 249), (236, 237), (237, 250), (238, 251), (238, 252), (238, 265), (239, 252), (239, 253), (240, 253), (240, 254), (241, 242), (241, 255), (242, 243), (242, 255), (243, 257), (244, 245), (244, 258), (245, 246), (245, 258), (246, 247), (246, 259), (246, 260), (247, 261), (248, 261), (248, 262), (249, 250), (249, 262), (249, 263), (250, 251), (250, 263), (250, 264), (251, 264), (251, 265), (252, 253), (252, 265), (252, 266), (253, 254), (253, 266), (253, 267), (254, 255), (254, 268), (255, 256), (255, 269), (256, 269), (257, 258), (257, 270), (257, 271), (258, 271), (258, 272), (259, 260), (260, 261), (260, 273), (261, 275), (262, 263), (263, 264), (263, 277), (264, 277), (264, 278), (265, 279), (266, 280), (266, 293), (267, 280), (267, 281), (268, 281), (268, 282), (269, 283), (270, 271), (270, 283), (271, 285), (272, 273), (272, 285), (272, 286), (273, 286), (275, 289), (276, 277), (276, 289), (276, 290), (277, 278), (277, 290), (277, 291), (278, 292), (279, 293), (280, 293), (280, 294), (280, 307), (281, 282), (281, 294), (281, 295), (282, 296), (283, 284), (283, 296), (283, 297), (284, 285), (284, 297), (284, 298), (285, 299), (286, 287), (286, 299), (286, 300), (287, 288), (287, 300), (287, 301), (288, 289), (288, 301), (288, 302), (289, 290), (289, 303), (290, 291), (290, 304), (291, 292), (291, 305), (292, 305), (292, 306), (293, 306), (293, 307), (295, 309), (296, 297), (296, 310), (297, 298), (297, 310), (297, 311), (298, 312), (299, 300), (299, 312), (299, 313), (300, 313), (300, 314), (301, 315), (302, 316), (303, 304), (303, 317), (304, 317), (304, 318), (305, 318), (305, 319), (306, 307), (306, 319), (306, 320), (307, 321), (308, 335), (309, 322), (309, 323), (310, 324), (311, 312), (311, 324), (311, 325), (312, 313), (313, 327), (314, 328), (315, 328), (315, 329), (316, 330), (317, 318), (317, 331), (318, 331), (318, 332), (319, 332), (319, 333), (320, 321), (320, 334), (321, 334), (321, 335), (322, 335), (322, 336), (322, 349), (323, 336), (323, 337), (324, 325), (324, 337), (324, 338), (325, 338), (325, 339), (327, 328), (327, 340), (327, 341), (328, 329), (328, 341), (328, 342), (329, 330), (329, 342), (329, 343), (330, 331), (331, 344), (331, 345), (332, 346), (333, 346), (333, 347), (334, 348), (335, 348), (335, 349), (336, 337), (336, 349), (337, 338), (338, 339), (338, 350), (339, 340), (339, 350), (340, 341), (341, 342), (342, 343), (343, 344), (343, 350), (344, 345), (345, 346), (346, 347), (347, 348), (348, 349), (348, 350), (349, 350), (352, 353), (352, 356), (352, 357), (352, 361), (353, 354), (353, 357), (353, 358), (354, 355), (354, 358), (354, 359), (355, 356), (355, 359), (355, 360), (356, 360), (356, 361), (357, 358), (357, 361), (358, 359), (358, 362), (359, 360), (359, 362), (360, 361), (361, 362), (364, 365), (364, 368), (364, 369), (364, 373), (365, 366), (365, 369), (365, 370), (366, 367), (366, 370), (366, 371), (367, 368), (367, 371), (367, 372), (368, 372), (368, 373), (369, 370), (369, 373), (369, 374), (370, 371), (370, 374), (371, 372), (371, 374), (372, 373), (372, 374), (373, 374), (376, 377), (376, 380), (376, 381), (376, 385), (377, 378), (377, 381), (377, 382), (378, 379), (378, 382), (378, 383), (379, 380), (379, 383), (379, 384), (380, 384), (380, 385), (381, 382), (381, 385), (382, 383), (382, 386), (383, 384), (383, 386), (384, 385), (384, 386), (385, 386), (388, 389), (388, 392), (388, 393), (388, 397), (389, 390), (389, 393), (389, 394), (390, 391), (390, 394), (390, 395), (391, 392), (391, 395), (391, 396), (392, 396), (392, 397), (393, 394), (393, 397), (393, 398), (394, 395), (394, 398), (395, 396), (395, 398), (396, 397), (396, 398), (397, 398), (400, 401), (400, 404), (400, 405), (400, 409), (401, 402), (401, 405), (401, 406), (402, 403), (402, 406), (402, 407), (403, 404), (403, 407), (403, 408), (404, 408), (404, 409), (405, 406), (405, 409), (405, 410), (406, 407), (406, 410), (407, 408), (407, 410), (408, 409), (408, 410), (409, 410), (412, 413), (412, 416), (412, 417), (412, 421), (413, 414), (413, 417), (413, 418), (414, 415), (414, 418), (414, 419), (415, 416), (415, 419), (415, 420), (416, 420), (416, 421), (417, 418), (417, 421), (417, 422), (418, 419), (418, 422), (419, 420), (419, 422), (420, 421), (420, 422), (421, 422), (424, 425), (424, 428), (424, 429), (424, 433), (425, 426), (425, 429), (425, 430), (426, 427), (426, 430), (426, 431), (427, 428), (427, 431), (427, 432), (428, 432), (428, 433), (429, 430), (429, 433), (429, 434), (430, 431), (430, 434), (431, 432), (431, 434), (432, 433), (432, 434), (433, 434), (436, 437), (436, 440), (436, 441), (436, 445), (437, 438), (437, 441), (437, 442), (438, 439), (438, 442), (438, 443), (439, 440), (439, 443), (439, 444), (440, 444), (440, 445), (441, 442), (441, 445), (441, 446), (442, 443), (442, 446), (443, 444), (443, 446), (444, 445), (444, 446), (448, 449), (448, 452), (448, 453), (448, 457), (449, 450), (449, 454), (450, 451), (450, 454), (450, 455), (451, 452), (451, 455), (451, 456), (452, 456), (452, 457), (453, 454), (453, 458), (454, 455), (454, 458), (455, 456), (455, 458), (456, 457), (456, 458), (457, 458)])
me_sea_stack_02.attributes.new('sharp_edge', 'BOOLEAN', 'EDGE').data.foreach_set('value', [ (min(e.vertices), max(e.vertices)) in _k for e in me_sea_stack_02.edges])
me_sea_stack_02.materials.append(mat_wx2_rock_rock)
me_sea_stack_02.materials.append(mat_wx2_kelp_grass)
me_sea_stack_02.materials.append(mat_wx2_tan_dk_rock)
me_sea_stack_02.materials.append(mat_wx2_tan_lt_rock)
me_sea_stack_02.materials.append(mat_wx2_tan_rock)
me_sea_stack_02.update()

# ---- objects
ob_sea_stack_02 = bpy.data.objects.new('sea_stack_02', me_sea_stack_02)

# ---- transforms, parenting, visibility, modifiers, constraints
ob_sea_stack_02.location = (0.0, 0.0, 0.0)

# ---- collection membership
scene.collection.objects.link(ob_sea_stack_02)

# ---- scene / render settings (as saved in the file)
scene.frame_start = 1; scene.frame_end = 250; scene.frame_set(1)
scene.render.engine = 'CYCLES'
scene.render.resolution_x = 400
scene.render.resolution_y = 400
scene.render.bake_bias = 0.0
scene.render.bake_samples = 0
scene.render.compositor_device = 'GPU'
scene.cycles.samples = 24
scene.cycles.adaptive_threshold = 0.05
scene.cycles.max_bounces = 4
scene.cycles.diffuse_bounces = 2
scene.cycles.glossy_bounces = 2
scene.cycles.transmission_bounces = 2
scene.cycles.transparent_max_bounces = 4
scene.eevee.taa_render_samples = 48
scene.eevee.use_volume_custom_range = False
scene.eevee.fast_gi_thickness_near = 0.1
scene.eevee.fast_gi_thickness_far = 0.0
scene.eevee.ray_tracing_options.screen_trace_thickness = 0.1
scene.view_settings.view_transform = 'Standard'
bpy.context.view_layer.update()

# ---- added for rendering (the .blend has no active camera): camera
cam_auto = bpy.data.cameras.new('AutoCamera')
cam_auto.lens = 50.0
cam_auto.sensor_width = 36.0
cam_auto.clip_end = 1128.07
ob_auto_camera = bpy.data.objects.new('AutoCamera', cam_auto)
scene.collection.objects.link(ob_auto_camera)
ob_auto_camera.location = (64.2779, -77.1335, 77.8117)
ob_auto_camera.rotation_euler = (1.09748, -7.21219e-08, 0.694738)
scene.camera = ob_auto_camera
bpy.context.view_layer.update()
